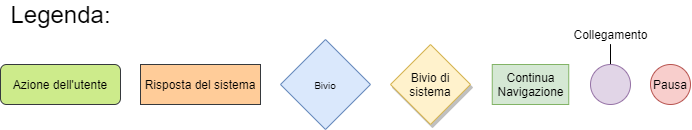

The diagram above was exported from draw.io. Its source (the exported page's mxGraphModel, read from the mxfile embedded in the PNG):
<mxGraphModel dx="905" dy="1499" grid="1" gridSize="10" guides="1" tooltips="1" connect="1" arrows="1" fold="1" page="1" pageScale="1" pageWidth="1169" pageHeight="827" math="0" shadow="0">
  <root>
    <mxCell id="0" />
    <mxCell id="1" parent="0" />
    <mxCell id="bNcMMdeAjFu1ADVfvf_u-1" value="Azione dell'utente" style="rounded=1;whiteSpace=wrap;html=1;fontSize=12;glass=0;strokeWidth=1;shadow=0;fillColor=#cdeb8b;strokeColor=#36393d;" vertex="1" parent="1">
      <mxGeometry x="80" y="-640" width="120" height="40" as="geometry" />
    </mxCell>
    <mxCell id="bNcMMdeAjFu1ADVfvf_u-2" value="Risposta del sistema" style="rounded=0;whiteSpace=wrap;html=1;fontSize=12;glass=0;strokeWidth=1;shadow=0;fillColor=#ffcc99;strokeColor=#36393d;" vertex="1" parent="1">
      <mxGeometry x="220" y="-640" width="120" height="40" as="geometry" />
    </mxCell>
    <mxCell id="bNcMMdeAjFu1ADVfvf_u-3" value="&lt;span style=&quot;font-size: 10px&quot;&gt;Bivio&lt;/span&gt;" style="rhombus;whiteSpace=wrap;html=1;fillColor=#dae8fc;strokeColor=#6c8ebf;" vertex="1" parent="1">
      <mxGeometry x="360" y="-665" width="90" height="90" as="geometry" />
    </mxCell>
    <mxCell id="bNcMMdeAjFu1ADVfvf_u-4" value="Bivio di sistema" style="rhombus;whiteSpace=wrap;html=1;fillColor=#fff2cc;strokeColor=#d6b656;shadow=1;" vertex="1" parent="1">
      <mxGeometry x="470" y="-660" width="80" height="80" as="geometry" />
    </mxCell>
    <mxCell id="bNcMMdeAjFu1ADVfvf_u-5" value="Continua&lt;br&gt;Navigazione" style="rounded=0;whiteSpace=wrap;html=1;fontSize=12;glass=0;strokeWidth=1;shadow=0;fillColor=#d5e8d4;strokeColor=#82b366;" vertex="1" parent="1">
      <mxGeometry x="571.75" y="-640" width="76.5" height="40" as="geometry" />
    </mxCell>
    <mxCell id="bNcMMdeAjFu1ADVfvf_u-6" style="edgeStyle=orthogonalEdgeStyle;rounded=0;orthogonalLoop=1;jettySize=auto;html=1;exitX=0.5;exitY=0;exitDx=0;exitDy=0;endArrow=none;endFill=0;" edge="1" parent="1" source="bNcMMdeAjFu1ADVfvf_u-7" target="bNcMMdeAjFu1ADVfvf_u-8">
      <mxGeometry relative="1" as="geometry" />
    </mxCell>
    <mxCell id="bNcMMdeAjFu1ADVfvf_u-7" value="" style="ellipse;whiteSpace=wrap;html=1;aspect=fixed;fillColor=#e1d5e7;strokeColor=#9673a6;" vertex="1" parent="1">
      <mxGeometry x="670" y="-640" width="40" height="40" as="geometry" />
    </mxCell>
    <mxCell id="bNcMMdeAjFu1ADVfvf_u-8" value="Collegamento" style="text;html=1;align=center;verticalAlign=middle;resizable=0;points=[];autosize=1;strokeColor=none;" vertex="1" parent="1">
      <mxGeometry x="645" y="-680" width="90" height="20" as="geometry" />
    </mxCell>
    <mxCell id="bNcMMdeAjFu1ADVfvf_u-9" value="Pausa" style="ellipse;whiteSpace=wrap;html=1;aspect=fixed;fillColor=#f8cecc;strokeColor=#b85450;" vertex="1" parent="1">
      <mxGeometry x="730" y="-640" width="40" height="40" as="geometry" />
    </mxCell>
    <mxCell id="bNcMMdeAjFu1ADVfvf_u-10" value="&lt;font style=&quot;font-size: 24px&quot;&gt;Legenda:&lt;/font&gt;" style="text;html=1;align=center;verticalAlign=middle;resizable=0;points=[];autosize=1;strokeColor=none;" vertex="1" parent="1">
      <mxGeometry x="80" y="-700" width="120" height="20" as="geometry" />
    </mxCell>
  </root>
</mxGraphModel>